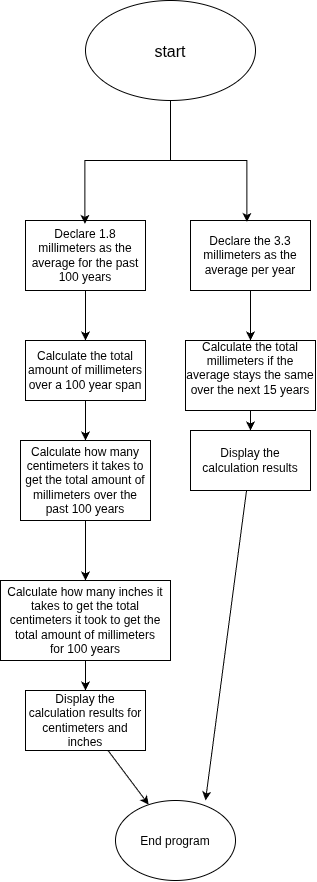

The diagram above was exported from draw.io. Its source (the exported page's mxGraphModel, read from the mxfile embedded in the PNG):
<mxGraphModel dx="265" dy="392" grid="1" gridSize="10" guides="1" tooltips="1" connect="1" arrows="1" fold="1" page="1" pageScale="1" pageWidth="850" pageHeight="1100" math="0" shadow="0">
  <root>
    <mxCell id="0" />
    <mxCell id="1" parent="0" />
    <mxCell id="x3JYhaWVVodHBrCOwwUa-1" parent="1" style="ellipse;whiteSpace=wrap;html=1;shapeInside=1;" value="&lt;div&gt;&lt;font size=&quot;3&quot;&gt;start&lt;/font&gt;&lt;/div&gt;" vertex="1">
      <mxGeometry height="100" width="170" x="320" y="30" as="geometry" />
    </mxCell>
    <mxCell id="7Oje1nfRMJ1cchLOlGyD-4" edge="1" parent="1" source="x3JYhaWVVodHBrCOwwUa-4" style="edgeStyle=orthogonalEdgeStyle;rounded=0;orthogonalLoop=1;jettySize=auto;html=1;" target="7Oje1nfRMJ1cchLOlGyD-5">
      <mxGeometry relative="1" as="geometry">
        <mxPoint x="320" y="400" as="targetPoint" />
      </mxGeometry>
    </mxCell>
    <mxCell id="x3JYhaWVVodHBrCOwwUa-4" parent="1" style="rounded=0;whiteSpace=wrap;html=1;" value="Declare 1.8 millimeters as the average for the past 100 years" vertex="1">
      <mxGeometry height="70" width="120" x="260" y="250" as="geometry" />
    </mxCell>
    <mxCell id="7Oje1nfRMJ1cchLOlGyD-12" edge="1" parent="1" source="7Oje1nfRMJ1cchLOlGyD-1" style="edgeStyle=orthogonalEdgeStyle;rounded=0;orthogonalLoop=1;jettySize=auto;html=1;" target="7Oje1nfRMJ1cchLOlGyD-13">
      <mxGeometry relative="1" as="geometry">
        <mxPoint x="485" y="370" as="targetPoint" />
      </mxGeometry>
    </mxCell>
    <mxCell id="7Oje1nfRMJ1cchLOlGyD-1" parent="1" style="rounded=0;whiteSpace=wrap;html=1;" value="&lt;div&gt;Declare the 3.3 millimeters as the average per year&lt;/div&gt;" vertex="1">
      <mxGeometry height="70" width="120" x="425" y="250" as="geometry" />
    </mxCell>
    <mxCell id="7Oje1nfRMJ1cchLOlGyD-2" edge="1" parent="1" source="x3JYhaWVVodHBrCOwwUa-1" style="edgeStyle=orthogonalEdgeStyle;rounded=0;orthogonalLoop=1;jettySize=auto;html=1;entryX=0.47;entryY=0.021;entryDx=0;entryDy=0;entryPerimeter=0;" target="7Oje1nfRMJ1cchLOlGyD-1">
      <mxGeometry relative="1" as="geometry" />
    </mxCell>
    <mxCell id="7Oje1nfRMJ1cchLOlGyD-3" edge="1" parent="1" source="x3JYhaWVVodHBrCOwwUa-1" style="edgeStyle=orthogonalEdgeStyle;rounded=0;orthogonalLoop=1;jettySize=auto;html=1;entryX=0.495;entryY=0.049;entryDx=0;entryDy=0;entryPerimeter=0;" target="x3JYhaWVVodHBrCOwwUa-4">
      <mxGeometry relative="1" as="geometry" />
    </mxCell>
    <mxCell id="7Oje1nfRMJ1cchLOlGyD-6" edge="1" parent="1" source="7Oje1nfRMJ1cchLOlGyD-5" style="edgeStyle=orthogonalEdgeStyle;rounded=0;orthogonalLoop=1;jettySize=auto;html=1;" target="7Oje1nfRMJ1cchLOlGyD-7">
      <mxGeometry relative="1" as="geometry">
        <mxPoint x="320" y="500" as="targetPoint" />
      </mxGeometry>
    </mxCell>
    <mxCell id="7Oje1nfRMJ1cchLOlGyD-5" parent="1" style="rounded=0;whiteSpace=wrap;html=1;" value="Calculate the total amount of millimeters over a 100 year span" vertex="1">
      <mxGeometry height="60" width="120" x="260" y="370" as="geometry" />
    </mxCell>
    <mxCell id="7Oje1nfRMJ1cchLOlGyD-8" edge="1" parent="1" source="7Oje1nfRMJ1cchLOlGyD-7" style="edgeStyle=orthogonalEdgeStyle;rounded=0;orthogonalLoop=1;jettySize=auto;html=1;">
      <mxGeometry relative="1" as="geometry">
        <mxPoint x="320" y="610" as="targetPoint" />
      </mxGeometry>
    </mxCell>
    <mxCell id="7Oje1nfRMJ1cchLOlGyD-7" parent="1" style="rounded=0;whiteSpace=wrap;html=1;" value="Calculate how many centimeters it takes to get the total amount of millimeters over the past 100 years" vertex="1">
      <mxGeometry height="80" width="130" x="255" y="470" as="geometry" />
    </mxCell>
    <mxCell id="7Oje1nfRMJ1cchLOlGyD-10" edge="1" parent="1" source="7Oje1nfRMJ1cchLOlGyD-9" style="edgeStyle=orthogonalEdgeStyle;rounded=0;orthogonalLoop=1;jettySize=auto;html=1;" target="7Oje1nfRMJ1cchLOlGyD-11">
      <mxGeometry relative="1" as="geometry">
        <mxPoint x="320" y="750" as="targetPoint" />
      </mxGeometry>
    </mxCell>
    <mxCell id="7Oje1nfRMJ1cchLOlGyD-9" parent="1" style="rounded=0;whiteSpace=wrap;html=1;" value="&lt;div&gt;Calculate how many inches it takes to get the total centimeters it took to get the total amount of millimeters&lt;/div&gt;&lt;div&gt;for 100 years&lt;/div&gt;" vertex="1">
      <mxGeometry height="80" width="170" x="235" y="610" as="geometry" />
    </mxCell>
    <mxCell id="7Oje1nfRMJ1cchLOlGyD-16" edge="1" parent="1" source="7Oje1nfRMJ1cchLOlGyD-11" style="rounded=0;orthogonalLoop=1;jettySize=auto;html=1;" target="7Oje1nfRMJ1cchLOlGyD-15">
      <mxGeometry relative="1" as="geometry" />
    </mxCell>
    <mxCell id="7Oje1nfRMJ1cchLOlGyD-11" parent="1" style="rounded=0;whiteSpace=wrap;html=1;" value="&lt;div&gt;Display the calculation results for centimeters and inches&lt;/div&gt;" vertex="1">
      <mxGeometry height="60" width="120" x="260" y="720" as="geometry" />
    </mxCell>
    <mxCell id="7Oje1nfRMJ1cchLOlGyD-18" edge="1" parent="1" source="7Oje1nfRMJ1cchLOlGyD-13" style="edgeStyle=orthogonalEdgeStyle;rounded=0;orthogonalLoop=1;jettySize=auto;html=1;" target="7Oje1nfRMJ1cchLOlGyD-19">
      <mxGeometry relative="1" as="geometry">
        <mxPoint x="485" y="490" as="targetPoint" />
      </mxGeometry>
    </mxCell>
    <mxCell id="7Oje1nfRMJ1cchLOlGyD-13" parent="1" style="rounded=0;whiteSpace=wrap;html=1;" value="&lt;div&gt;Calculate the total millimeters if the average stays the same over the next 15 years&lt;/div&gt;&lt;div&gt;&lt;br&gt;&lt;/div&gt;" vertex="1">
      <mxGeometry height="70" width="130" x="420" y="370" as="geometry" />
    </mxCell>
    <mxCell id="7Oje1nfRMJ1cchLOlGyD-15" parent="1" style="ellipse;whiteSpace=wrap;html=1;shapeInside=1;" value="End program" vertex="1">
      <mxGeometry height="80" width="120" x="350" y="830" as="geometry" />
    </mxCell>
    <mxCell id="7Oje1nfRMJ1cchLOlGyD-19" parent="1" style="rounded=0;whiteSpace=wrap;html=1;" value="Display the calculation results" vertex="1">
      <mxGeometry height="60" width="120" x="425" y="460" as="geometry" />
    </mxCell>
    <mxCell id="7Oje1nfRMJ1cchLOlGyD-20" edge="1" parent="1" source="7Oje1nfRMJ1cchLOlGyD-19" style="rounded=0;orthogonalLoop=1;jettySize=auto;html=1;entryX=0.75;entryY=0;entryDx=0;entryDy=0;entryPerimeter=0;" target="7Oje1nfRMJ1cchLOlGyD-15">
      <mxGeometry relative="1" as="geometry" />
    </mxCell>
  </root>
</mxGraphModel>